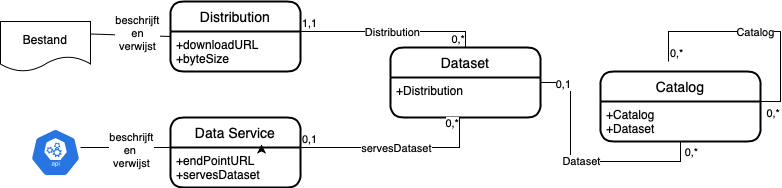

The diagram above was exported from draw.io. Its source (the exported page's mxGraphModel, read from the mxfile embedded in the PNG):
<mxGraphModel dx="1097" dy="764" grid="1" gridSize="10" guides="1" tooltips="1" connect="1" arrows="1" fold="1" page="1" pageScale="1" pageWidth="827" pageHeight="1169" math="0" shadow="0">
  <root>
    <mxCell id="0" />
    <mxCell id="1" parent="0" />
    <mxCell id="qNGBqNhDE3I4qIB9rpS0-2" value="Catalog" style="swimlane;childLayout=stackLayout;horizontal=1;startSize=30;horizontalStack=0;rounded=1;fontSize=14;fontStyle=0;strokeWidth=2;resizeParent=0;resizeLast=1;shadow=0;dashed=0;align=center;" vertex="1" parent="1">
      <mxGeometry x="630" y="230" width="160" height="70" as="geometry" />
    </mxCell>
    <mxCell id="qNGBqNhDE3I4qIB9rpS0-3" value="+Catalog&#10;+Dataset" style="align=left;strokeColor=none;fillColor=none;spacingLeft=4;fontSize=12;verticalAlign=top;resizable=0;rotatable=0;part=1;" vertex="1" parent="qNGBqNhDE3I4qIB9rpS0-2">
      <mxGeometry y="30" width="160" height="40" as="geometry" />
    </mxCell>
    <mxCell id="qNGBqNhDE3I4qIB9rpS0-42" value="" style="endArrow=none;html=1;rounded=0;entryX=1;entryY=0;entryDx=0;entryDy=0;endFill=0;" edge="1" parent="qNGBqNhDE3I4qIB9rpS0-2" target="qNGBqNhDE3I4qIB9rpS0-3">
      <mxGeometry relative="1" as="geometry">
        <mxPoint x="68" y="-10" as="sourcePoint" />
        <mxPoint x="-190" y="80" as="targetPoint" />
        <Array as="points">
          <mxPoint x="68" y="-40" />
          <mxPoint x="180" y="-40" />
          <mxPoint x="180" y="30" />
        </Array>
      </mxGeometry>
    </mxCell>
    <mxCell id="qNGBqNhDE3I4qIB9rpS0-43" value="Catalog" style="edgeLabel;resizable=0;html=1;align=center;verticalAlign=middle;" connectable="0" vertex="1" parent="qNGBqNhDE3I4qIB9rpS0-42">
      <mxGeometry relative="1" as="geometry" />
    </mxCell>
    <mxCell id="qNGBqNhDE3I4qIB9rpS0-44" value="0,*" style="edgeLabel;resizable=0;html=1;align=left;verticalAlign=bottom;" connectable="0" vertex="1" parent="qNGBqNhDE3I4qIB9rpS0-42">
      <mxGeometry x="-1" relative="1" as="geometry" />
    </mxCell>
    <mxCell id="qNGBqNhDE3I4qIB9rpS0-45" value="0,*" style="edgeLabel;resizable=0;html=1;align=right;verticalAlign=bottom;" connectable="0" vertex="1" parent="qNGBqNhDE3I4qIB9rpS0-42">
      <mxGeometry x="1" relative="1" as="geometry">
        <mxPoint x="20" y="20" as="offset" />
      </mxGeometry>
    </mxCell>
    <mxCell id="qNGBqNhDE3I4qIB9rpS0-38" value="Dataset" style="edgeStyle=orthogonalEdgeStyle;rounded=0;orthogonalLoop=1;jettySize=auto;html=1;entryX=0.5;entryY=1;entryDx=0;entryDy=0;endArrow=none;endFill=0;" edge="1" parent="1" source="qNGBqNhDE3I4qIB9rpS0-4" target="qNGBqNhDE3I4qIB9rpS0-3">
      <mxGeometry relative="1" as="geometry" />
    </mxCell>
    <mxCell id="qNGBqNhDE3I4qIB9rpS0-39" value="0,1" style="edgeLabel;html=1;align=center;verticalAlign=middle;resizable=0;points=[];" vertex="1" connectable="0" parent="qNGBqNhDE3I4qIB9rpS0-38">
      <mxGeometry x="-0.819" y="-1" relative="1" as="geometry">
        <mxPoint as="offset" />
      </mxGeometry>
    </mxCell>
    <mxCell id="qNGBqNhDE3I4qIB9rpS0-40" value="0,*" style="edgeLabel;html=1;align=center;verticalAlign=middle;resizable=0;points=[];" vertex="1" connectable="0" parent="qNGBqNhDE3I4qIB9rpS0-38">
      <mxGeometry x="0.8914" y="-2" relative="1" as="geometry">
        <mxPoint x="8" y="-3" as="offset" />
      </mxGeometry>
    </mxCell>
    <mxCell id="qNGBqNhDE3I4qIB9rpS0-4" value="Dataset" style="swimlane;childLayout=stackLayout;horizontal=1;startSize=30;horizontalStack=0;rounded=1;fontSize=14;fontStyle=0;strokeWidth=2;resizeParent=0;resizeLast=1;shadow=0;dashed=0;align=center;" vertex="1" parent="1">
      <mxGeometry x="420" y="206" width="150" height="70" as="geometry" />
    </mxCell>
    <mxCell id="qNGBqNhDE3I4qIB9rpS0-5" value="+Distribution" style="align=left;strokeColor=none;fillColor=none;spacingLeft=4;fontSize=12;verticalAlign=top;resizable=0;rotatable=0;part=1;" vertex="1" parent="qNGBqNhDE3I4qIB9rpS0-4">
      <mxGeometry y="30" width="150" height="40" as="geometry" />
    </mxCell>
    <mxCell id="qNGBqNhDE3I4qIB9rpS0-8" value="Distribution" style="swimlane;childLayout=stackLayout;horizontal=1;startSize=30;horizontalStack=0;rounded=1;fontSize=14;fontStyle=0;strokeWidth=2;resizeParent=0;resizeLast=1;shadow=0;dashed=0;align=center;" vertex="1" parent="1">
      <mxGeometry x="200" y="160" width="130" height="70" as="geometry" />
    </mxCell>
    <mxCell id="qNGBqNhDE3I4qIB9rpS0-9" value="+downloadURL&#10;+byteSize" style="align=left;strokeColor=none;fillColor=none;spacingLeft=4;fontSize=12;verticalAlign=top;resizable=0;rotatable=0;part=1;" vertex="1" parent="qNGBqNhDE3I4qIB9rpS0-8">
      <mxGeometry y="30" width="130" height="40" as="geometry" />
    </mxCell>
    <mxCell id="qNGBqNhDE3I4qIB9rpS0-10" value="Data Service" style="swimlane;childLayout=stackLayout;horizontal=1;startSize=30;horizontalStack=0;rounded=1;fontSize=14;fontStyle=0;strokeWidth=2;resizeParent=0;resizeLast=1;shadow=0;dashed=0;align=center;" vertex="1" parent="1">
      <mxGeometry x="200" y="276" width="130" height="70" as="geometry" />
    </mxCell>
    <mxCell id="qNGBqNhDE3I4qIB9rpS0-11" value="+endPointURL&#10;+servesDataset&#10;" style="align=left;strokeColor=none;fillColor=none;spacingLeft=4;fontSize=12;verticalAlign=top;resizable=0;rotatable=0;part=1;" vertex="1" parent="qNGBqNhDE3I4qIB9rpS0-10">
      <mxGeometry y="30" width="130" height="40" as="geometry" />
    </mxCell>
    <mxCell id="qNGBqNhDE3I4qIB9rpS0-17" style="edgeStyle=orthogonalEdgeStyle;rounded=0;orthogonalLoop=1;jettySize=auto;html=1;exitX=0.75;exitY=0;exitDx=0;exitDy=0;entryX=0.7;entryY=-0.075;entryDx=0;entryDy=0;entryPerimeter=0;" edge="1" parent="qNGBqNhDE3I4qIB9rpS0-10" source="qNGBqNhDE3I4qIB9rpS0-11" target="qNGBqNhDE3I4qIB9rpS0-11">
      <mxGeometry relative="1" as="geometry" />
    </mxCell>
    <mxCell id="qNGBqNhDE3I4qIB9rpS0-12" value="Bestand" style="shape=document;whiteSpace=wrap;html=1;boundedLbl=1;" vertex="1" parent="1">
      <mxGeometry x="30" y="180" width="90" height="50" as="geometry" />
    </mxCell>
    <mxCell id="qNGBqNhDE3I4qIB9rpS0-13" value="" style="sketch=0;html=1;dashed=0;whitespace=wrap;fillColor=#2875E2;strokeColor=#ffffff;points=[[0.005,0.63,0],[0.1,0.2,0],[0.9,0.2,0],[0.5,0,0],[0.995,0.63,0],[0.72,0.99,0],[0.5,1,0],[0.28,0.99,0]];shape=mxgraph.kubernetes.icon;prIcon=api" vertex="1" parent="1">
      <mxGeometry x="60" y="287" width="50" height="48" as="geometry" />
    </mxCell>
    <mxCell id="qNGBqNhDE3I4qIB9rpS0-24" value="" style="endArrow=none;html=1;rounded=0;exitX=1;exitY=0.25;exitDx=0;exitDy=0;entryX=0;entryY=0.5;entryDx=0;entryDy=0;" edge="1" parent="1" source="qNGBqNhDE3I4qIB9rpS0-12" target="qNGBqNhDE3I4qIB9rpS0-8">
      <mxGeometry width="50" height="50" relative="1" as="geometry">
        <mxPoint x="360" y="330" as="sourcePoint" />
        <mxPoint x="410" y="280" as="targetPoint" />
      </mxGeometry>
    </mxCell>
    <mxCell id="qNGBqNhDE3I4qIB9rpS0-26" value="beschrijft&lt;br&gt;en&lt;br&gt;verwijst" style="edgeLabel;html=1;align=center;verticalAlign=middle;resizable=0;points=[];" vertex="1" connectable="0" parent="qNGBqNhDE3I4qIB9rpS0-24">
      <mxGeometry x="0.144" y="2" relative="1" as="geometry">
        <mxPoint as="offset" />
      </mxGeometry>
    </mxCell>
    <mxCell id="qNGBqNhDE3I4qIB9rpS0-25" value="" style="endArrow=none;html=1;rounded=0;exitX=1;exitY=0.396;exitDx=0;exitDy=0;exitPerimeter=0;entryX=0;entryY=0;entryDx=0;entryDy=0;" edge="1" parent="1" source="qNGBqNhDE3I4qIB9rpS0-13" target="qNGBqNhDE3I4qIB9rpS0-11">
      <mxGeometry width="50" height="50" relative="1" as="geometry">
        <mxPoint x="360" y="330" as="sourcePoint" />
        <mxPoint x="410" y="280" as="targetPoint" />
      </mxGeometry>
    </mxCell>
    <mxCell id="qNGBqNhDE3I4qIB9rpS0-27" value="beschrijft&lt;br&gt;en&amp;nbsp;&lt;br&gt;verwijst" style="edgeLabel;html=1;align=center;verticalAlign=middle;resizable=0;points=[];" vertex="1" connectable="0" parent="qNGBqNhDE3I4qIB9rpS0-25">
      <mxGeometry x="0.1111" y="-2" relative="1" as="geometry">
        <mxPoint as="offset" />
      </mxGeometry>
    </mxCell>
    <mxCell id="qNGBqNhDE3I4qIB9rpS0-28" value="" style="endArrow=none;html=1;rounded=0;exitX=1;exitY=0;exitDx=0;exitDy=0;entryX=0.5;entryY=0;entryDx=0;entryDy=0;endFill=0;" edge="1" parent="1" source="qNGBqNhDE3I4qIB9rpS0-9" target="qNGBqNhDE3I4qIB9rpS0-4">
      <mxGeometry relative="1" as="geometry">
        <mxPoint x="300" y="310" as="sourcePoint" />
        <mxPoint x="460" y="310" as="targetPoint" />
        <Array as="points">
          <mxPoint x="495" y="190" />
        </Array>
      </mxGeometry>
    </mxCell>
    <mxCell id="qNGBqNhDE3I4qIB9rpS0-29" value="Distribution" style="edgeLabel;resizable=0;html=1;align=center;verticalAlign=middle;" connectable="0" vertex="1" parent="qNGBqNhDE3I4qIB9rpS0-28">
      <mxGeometry relative="1" as="geometry" />
    </mxCell>
    <mxCell id="qNGBqNhDE3I4qIB9rpS0-30" value="1,1" style="edgeLabel;resizable=0;html=1;align=left;verticalAlign=bottom;" connectable="0" vertex="1" parent="qNGBqNhDE3I4qIB9rpS0-28">
      <mxGeometry x="-1" relative="1" as="geometry" />
    </mxCell>
    <mxCell id="qNGBqNhDE3I4qIB9rpS0-31" value="0,*" style="edgeLabel;resizable=0;html=1;align=right;verticalAlign=bottom;" connectable="0" vertex="1" parent="qNGBqNhDE3I4qIB9rpS0-28">
      <mxGeometry x="1" relative="1" as="geometry" />
    </mxCell>
    <mxCell id="qNGBqNhDE3I4qIB9rpS0-33" value="" style="endArrow=none;html=1;rounded=0;exitX=1;exitY=0;exitDx=0;exitDy=0;entryX=0.46;entryY=1;entryDx=0;entryDy=0;endFill=0;entryPerimeter=0;" edge="1" parent="1" source="qNGBqNhDE3I4qIB9rpS0-11" target="qNGBqNhDE3I4qIB9rpS0-5">
      <mxGeometry relative="1" as="geometry">
        <mxPoint x="300" y="310" as="sourcePoint" />
        <mxPoint x="460" y="310" as="targetPoint" />
        <Array as="points">
          <mxPoint x="489" y="306" />
        </Array>
      </mxGeometry>
    </mxCell>
    <mxCell id="qNGBqNhDE3I4qIB9rpS0-34" value="servesDataset" style="edgeLabel;resizable=0;html=1;align=center;verticalAlign=middle;" connectable="0" vertex="1" parent="qNGBqNhDE3I4qIB9rpS0-33">
      <mxGeometry relative="1" as="geometry" />
    </mxCell>
    <mxCell id="qNGBqNhDE3I4qIB9rpS0-35" value="0,1" style="edgeLabel;resizable=0;html=1;align=left;verticalAlign=bottom;" connectable="0" vertex="1" parent="qNGBqNhDE3I4qIB9rpS0-33">
      <mxGeometry x="-1" relative="1" as="geometry" />
    </mxCell>
    <mxCell id="qNGBqNhDE3I4qIB9rpS0-36" value="0,*" style="edgeLabel;resizable=0;html=1;align=right;verticalAlign=bottom;" connectable="0" vertex="1" parent="qNGBqNhDE3I4qIB9rpS0-33">
      <mxGeometry x="1" relative="1" as="geometry">
        <mxPoint y="14" as="offset" />
      </mxGeometry>
    </mxCell>
  </root>
</mxGraphModel>